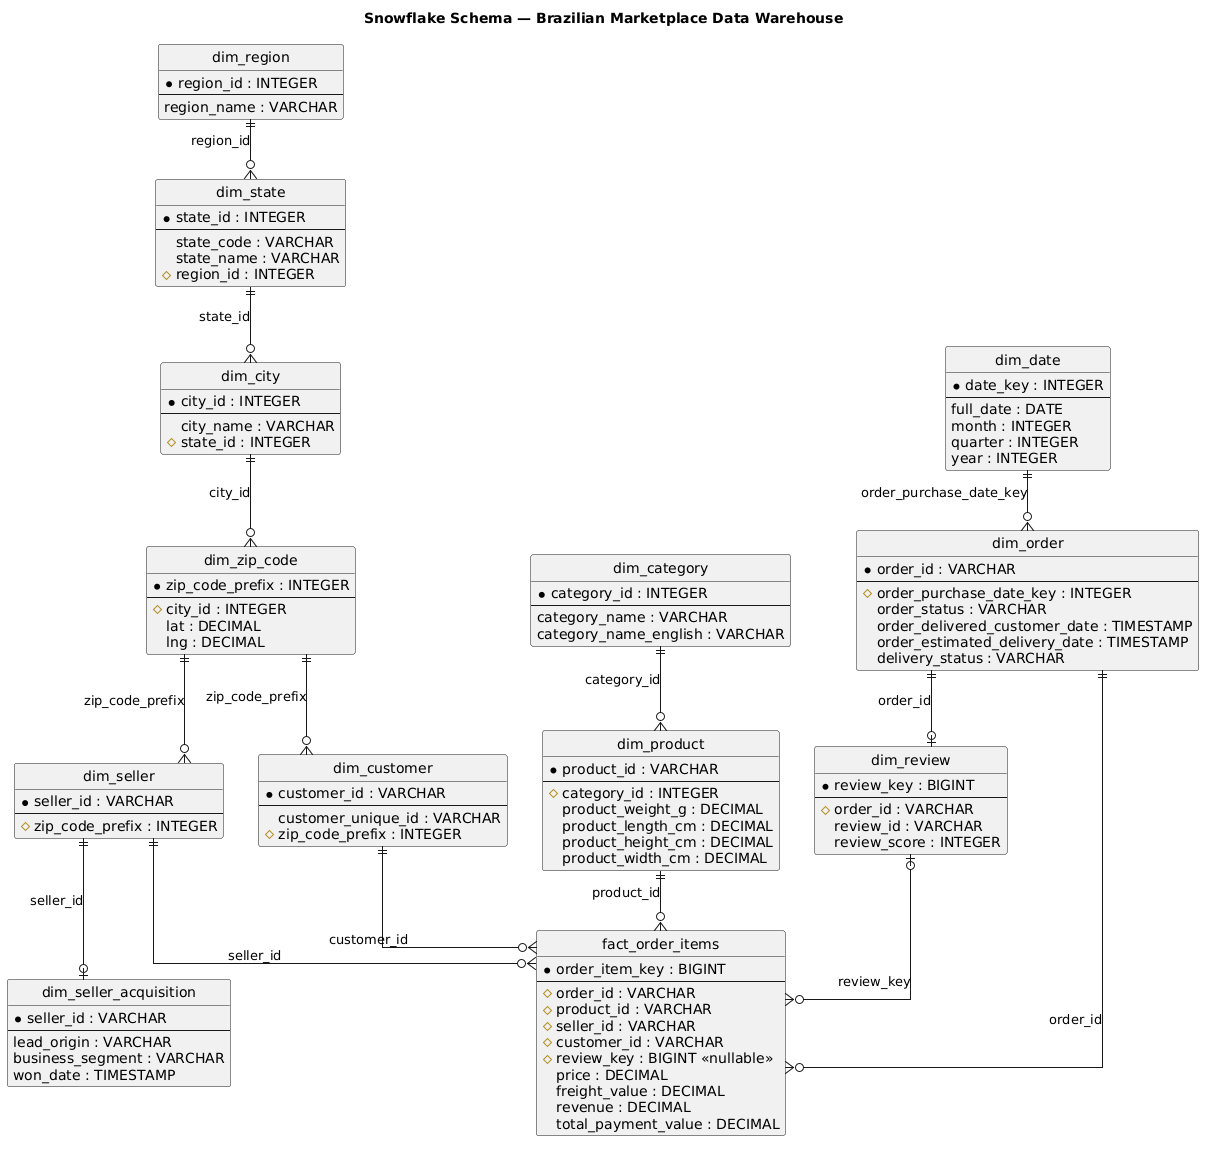

The diagram above was rendered by PlantUML. Its source (embedded in the PNG):
@startuml
title Snowflake Schema — Brazilian Marketplace Data Warehouse

skinparam linetype ortho
hide circle
hide empty members

entity dim_region {
  * region_id : INTEGER
  --
  region_name : VARCHAR
}

entity dim_state {
  * state_id : INTEGER
  --
  state_code : VARCHAR
  state_name : VARCHAR
  # region_id : INTEGER
}

entity dim_city {
  * city_id : INTEGER
  --
  city_name : VARCHAR
  # state_id : INTEGER
}

entity dim_zip_code {
  * zip_code_prefix : INTEGER
  --
  # city_id : INTEGER
  lat : DECIMAL
  lng : DECIMAL
}

entity dim_category {
  * category_id : INTEGER
  --
  category_name : VARCHAR
  category_name_english : VARCHAR
}

entity dim_product {
  * product_id : VARCHAR
  --
  # category_id : INTEGER
  product_weight_g : DECIMAL
  product_length_cm : DECIMAL
  product_height_cm : DECIMAL
  product_width_cm : DECIMAL
}

entity dim_seller {
  * seller_id : VARCHAR
  --
  # zip_code_prefix : INTEGER
}

entity dim_seller_acquisition {
  * seller_id : VARCHAR
  --
  lead_origin : VARCHAR
  business_segment : VARCHAR
  won_date : TIMESTAMP
}

entity dim_customer {
  * customer_id : VARCHAR
  --
  customer_unique_id : VARCHAR
  # zip_code_prefix : INTEGER
}

entity dim_date {
  * date_key : INTEGER
  --
  full_date : DATE
  month : INTEGER
  quarter : INTEGER
  year : INTEGER
}

entity dim_order {
  * order_id : VARCHAR
  --
  # order_purchase_date_key : INTEGER
  order_status : VARCHAR
  order_delivered_customer_date : TIMESTAMP
  order_estimated_delivery_date : TIMESTAMP
  delivery_status : VARCHAR
}

entity dim_review {
  * review_key : BIGINT
  --
  # order_id : VARCHAR
  review_id : VARCHAR
  review_score : INTEGER
}

entity fact_order_items {
  * order_item_key : BIGINT
  --
  # order_id : VARCHAR
  # product_id : VARCHAR
  # seller_id : VARCHAR
  # customer_id : VARCHAR
  # review_key : BIGINT <<nullable>>
  price : DECIMAL
  freight_value : DECIMAL
  revenue : DECIMAL
  total_payment_value : DECIMAL
}

dim_region        ||--o{ dim_state             : region_id
dim_state         ||--o{ dim_city              : state_id
dim_city          ||--o{ dim_zip_code          : city_id
dim_zip_code      ||--o{ dim_seller            : zip_code_prefix
dim_zip_code      ||--o{ dim_customer          : zip_code_prefix
dim_seller        ||--o| dim_seller_acquisition: seller_id
dim_category      ||--o{ dim_product           : category_id
dim_date          ||--o{ dim_order             : order_purchase_date_key
dim_order         ||--o| dim_review            : order_id

dim_product       ||--o{ fact_order_items      : product_id
dim_seller        ||--o{ fact_order_items      : seller_id
dim_customer      ||--o{ fact_order_items      : customer_id
dim_order         ||--o{ fact_order_items      : order_id
dim_review        |o--o{ fact_order_items      : review_key
@enduml